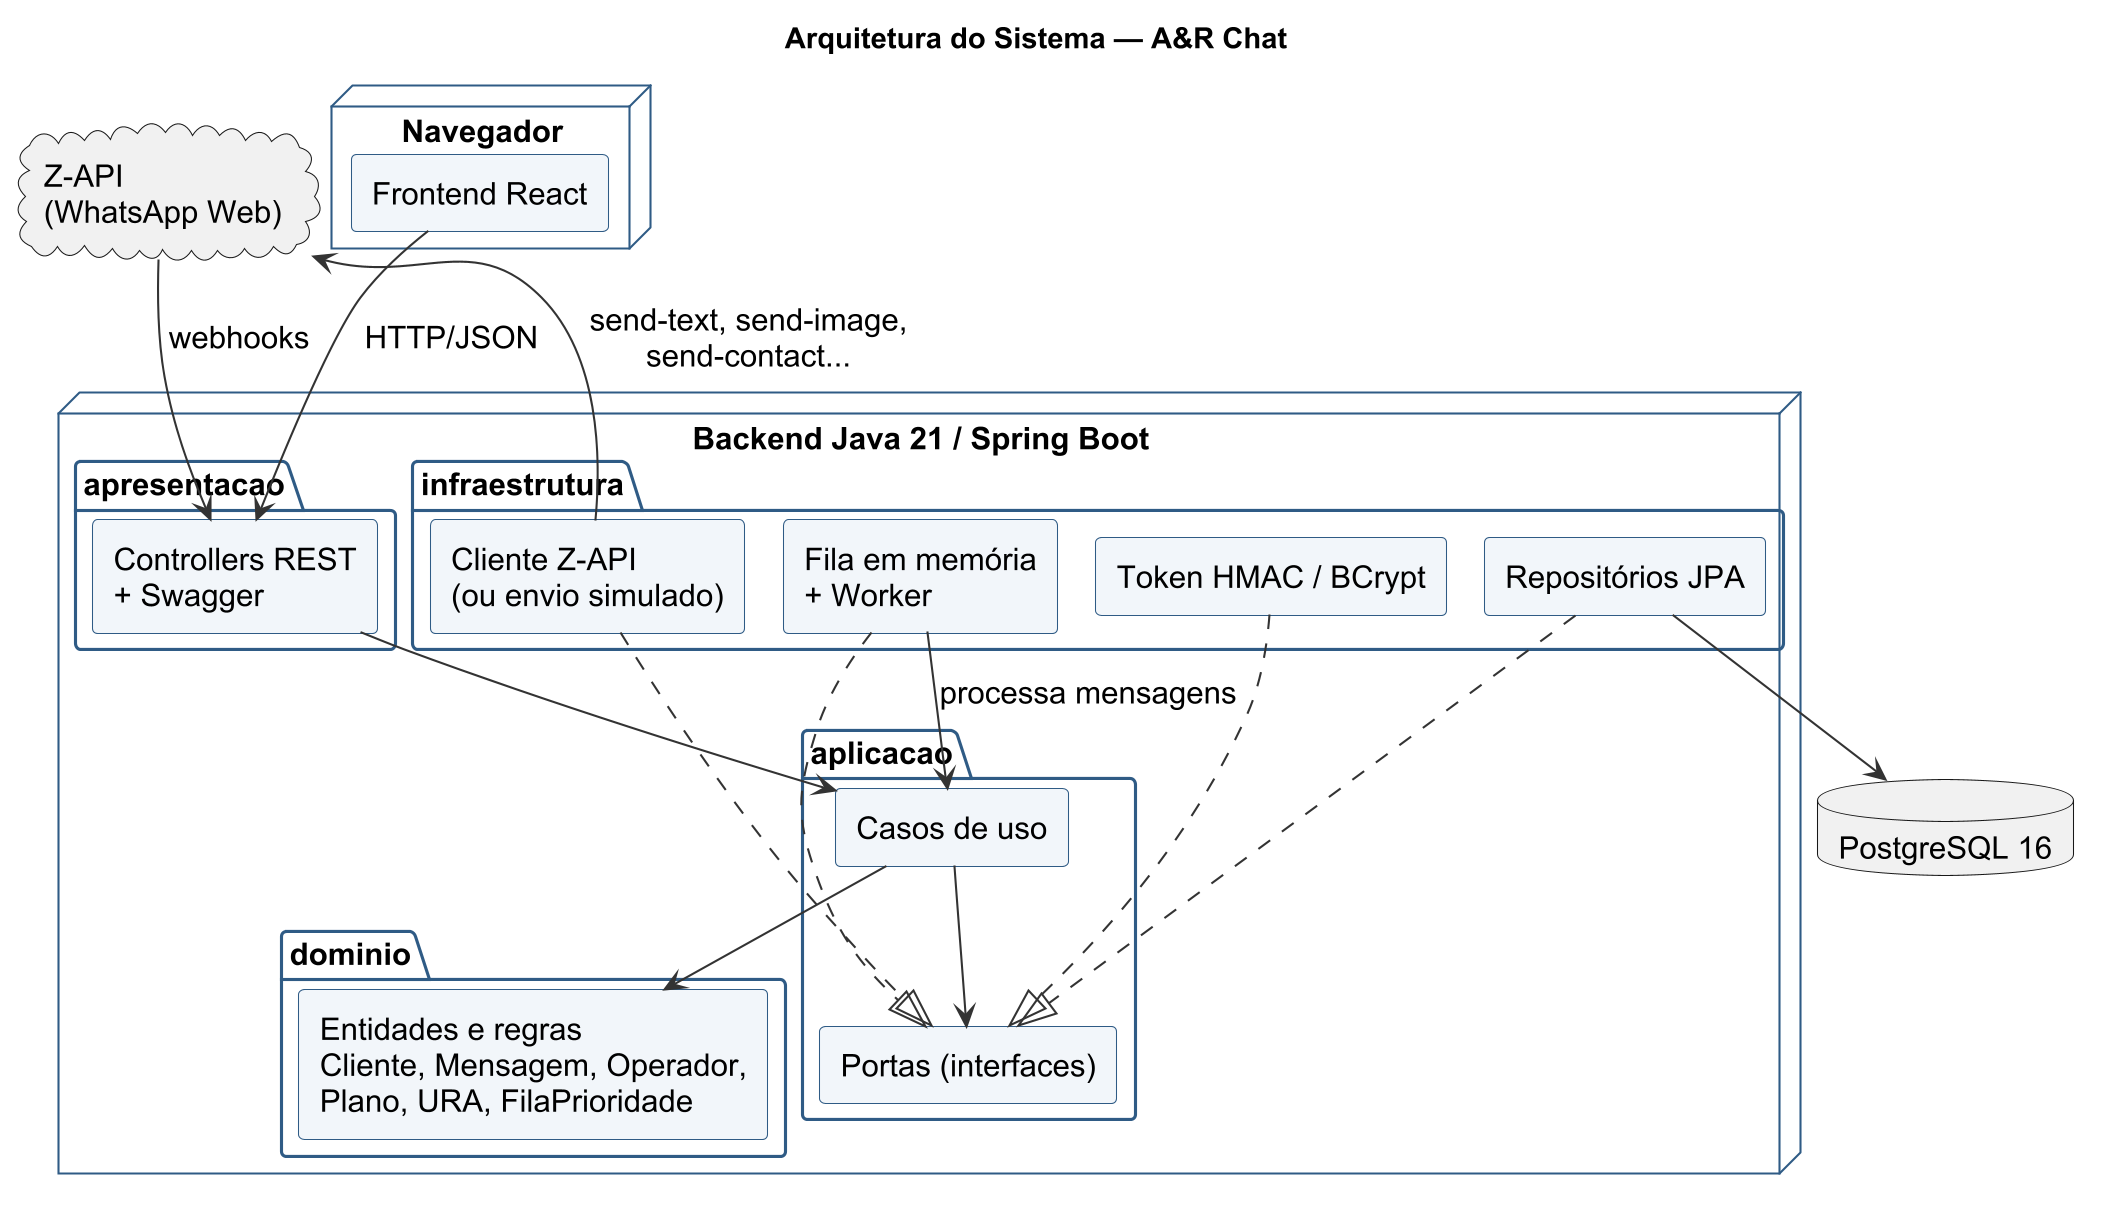

The diagram above was rendered by PlantUML. Its source (embedded in the PNG):
@startuml
skinparamlocked dpi 200
!pragma layout smetana
!include skin.iuml
skinparam componentStyle rectangle
skinparam ComponentBackgroundColor #F2F6FA
skinparam ComponentBorderColor #2F5B85
title Arquitetura do Sistema — A&R Chat
node "Navegador" {
  [Frontend React] as FE
}
node "Backend Java 21 / Spring Boot" {
  package "apresentacao" {
    [Controllers REST\n+ Swagger] as CT
  }
  package "aplicacao" {
    [Casos de uso] as UC
    [Portas (interfaces)] as PT
  }
  package "dominio" {
    [Entidades e regras\nCliente, Mensagem, Operador,\nPlano, URA, FilaPrioridade] as DM
  }
  package "infraestrutura" {
    [Repositórios JPA] as JPA
    [Fila em memória\n+ Worker] as FQ
    [Cliente Z-API\n(ou envio simulado)] as EV
    [Token HMAC / BCrypt] as SEC
  }
}
database "PostgreSQL 16" as DB
cloud "Z-API\n(WhatsApp Web)" as ZAPI
FE --> CT : HTTP/JSON
CT --> UC
UC --> DM
UC --> PT
JPA ..|> PT
FQ ..|> PT
EV ..|> PT
SEC ..|> PT
JPA --> DB
FQ --> UC : processa mensagens
EV --> ZAPI : send-text, send-image,\nsend-contact...
ZAPI --> CT : webhooks
@enduml